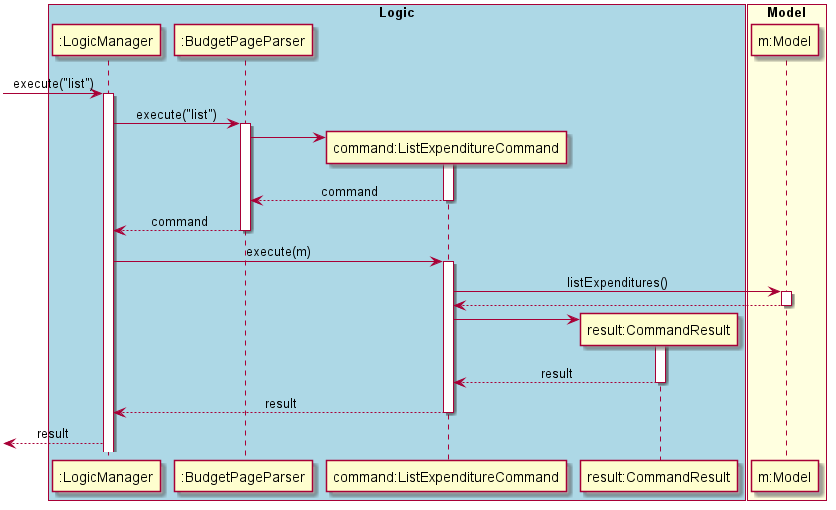

The diagram above was rendered by PlantUML. Its source (embedded in the PNG):
@startuml
skinparam Sequence {
    MessageAlign center
}
box "Logic" #LightBlue
participant ":LogicManager" as LM
participant ":BudgetPageParser" as BPP
participant "command:ListExpenditureCommand" as LEC
participant "result:CommandResult" as CR
end box

box "Model" #LightYellow
participant "m:Model" as M
end box

[-> LM : execute("list")
activate LM
LM -> BPP : execute("list")
activate BPP

create LEC
BPP -> LEC
activate LEC
BPP <-- LEC : command
deactivate LEC

LM <-- BPP : command
deactivate BPP
LM -> LEC : execute(m)
activate LEC

LEC -> M : listExpenditures()
activate M
LEC <-- M
deactivate M

create CR
LEC -> CR
activate CR
LEC <-- CR : result
deactivate CR

LM <-- LEC : result
deactivate LEC
[<-- LM : result


@enduml